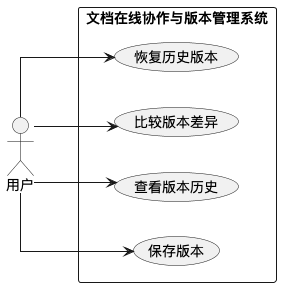

The diagram above was rendered by PlantUML. Its source (embedded in the PNG):
@startuml
left to right direction
skinparam packageStyle rectangle
skinparam linetype ortho

actor "用户" as User

rectangle "文档在线协作与版本管理系统" {
  usecase "保存版本" as UC_SaveVersion
  usecase "查看版本历史" as UC_History
  usecase "比较版本差异" as UC_Compare
  usecase "恢复历史版本" as UC_Restore
}

User --> UC_SaveVersion
User --> UC_History
User --> UC_Compare
User --> UC_Restore
@enduml